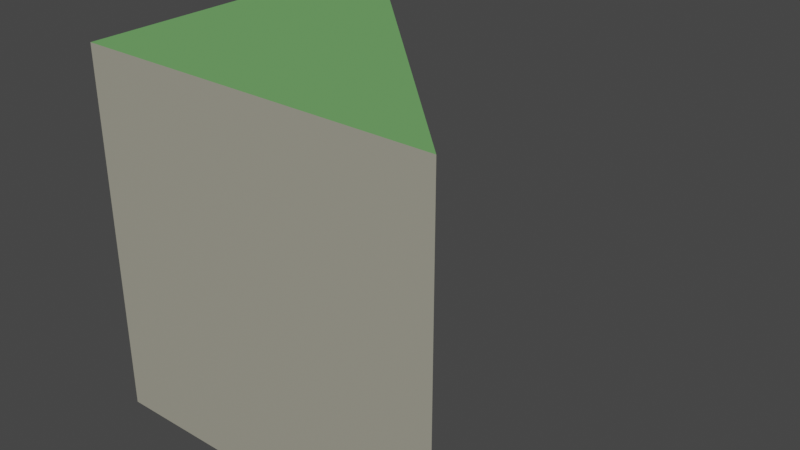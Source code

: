 # Source: Basic_Wedge.blend  (saved by Blender 2.93.20; exported with 4.5.12 LTS)
import bpy
from mathutils import Matrix  # noqa: F401  (used for matrix-valued properties, if any)

bpy.ops.wm.read_factory_settings(use_empty=True)
scene = bpy.context.scene
scene.name = 'Scene'

# ---- collections
col_collection = bpy.data.collections.new('Collection'); scene.collection.children.link(col_collection)

# ---- materials (node trees are filled in below, after node groups)
mat_material = bpy.data.materials.new('Material')
mat_material.alpha_threshold = 0.0
mat_material.use_transparent_shadow = False
mat_material.line_color = (0.0, 0.0, 0.0, 1.0)
mat_grass = bpy.data.materials.new('Grass')
mat_grass.use_transparent_shadow = False
mat_stone = bpy.data.materials.new('Stone')
mat_stone.use_transparent_shadow = False

# ---- material node trees
mat_material.use_nodes = True; mat_material.node_tree.nodes.clear()
_N = mat_material.node_tree.nodes; _L = mat_material.node_tree.links
n0 = _N.new('ShaderNodeOutputMaterial'); n0.name = 'Material Output'; n0.location = (300, 300)
n1 = _N.new('ShaderNodeBsdfPrincipled'); n1.name = 'Principled BSDF'; n1.location = (10, 300)
n1.distribution = 'GGX'
n1.subsurface_method = 'BURLEY'
n1.inputs[2].default_value = 0.4
n1.inputs[3].default_value = 1.45
n1.inputs[27].default_value = (0.0, 0.0, 0.0, 1.0)
n1.inputs[28].default_value = 1.0
_L.new(n1.outputs[0], n0.inputs[0])
n0.is_active_output = True
mat_grass.use_nodes = True; mat_grass.node_tree.nodes.clear()
_N = mat_grass.node_tree.nodes; _L = mat_grass.node_tree.links
n0 = _N.new('ShaderNodeBsdfPrincipled'); n0.name = 'Principled BSDF'; n0.location = (10, 300)
n0.distribution = 'GGX'
n0.subsurface_method = 'BURLEY'
n0.inputs[0].default_value = (0.1649, 0.3961, 0.1339, 1.0)
n0.inputs[2].default_value = 1.0
n0.inputs[3].default_value = 1.45
n0.inputs[13].default_value = 0.0
n0.inputs[27].default_value = (0.0, 0.0, 0.0, 1.0)
n0.inputs[28].default_value = 1.0
n1 = _N.new('ShaderNodeOutputMaterial'); n1.name = 'Material Output'; n1.location = (300, 300)
_L.new(n0.outputs[0], n1.inputs[0])
n1.is_active_output = True
mat_stone.use_nodes = True; mat_stone.node_tree.nodes.clear()
_N = mat_stone.node_tree.nodes; _L = mat_stone.node_tree.links
n0 = _N.new('ShaderNodeBsdfPrincipled'); n0.name = 'Principled BSDF'; n0.location = (10, 300)
n0.distribution = 'GGX'
n0.subsurface_method = 'BURLEY'
n0.inputs[0].default_value = (0.3616, 0.3499, 0.2816, 1.0)
n0.inputs[3].default_value = 1.45
n0.inputs[13].default_value = 0.2541
n0.inputs[27].default_value = (0.0, 0.0, 0.0, 1.0)
n0.inputs[28].default_value = 1.0
n1 = _N.new('ShaderNodeOutputMaterial'); n1.name = 'Material Output'; n1.location = (300, 300)
_L.new(n0.outputs[0], n1.inputs[0])
n1.is_active_output = True

# ---- world
world_world = bpy.data.worlds.new('World'); scene.world = world_world
world_world.use_nodes = True; world_world.node_tree.nodes.clear()
_N = world_world.node_tree.nodes; _L = world_world.node_tree.links
n0 = _N.new('ShaderNodeOutputWorld'); n0.name = 'World Output'; n0.location = (300, 300)
n1 = _N.new('ShaderNodeBackground'); n1.name = 'Background'; n1.location = (10, 300)
n1.inputs[0].default_value = (0.05088, 0.05088, 0.05088, 1.0)
_L.new(n1.outputs[0], n0.inputs[0])
n0.is_active_output = True
world_world.color = (0.05088, 0.05088, 0.05088)
world_world.use_sun_shadow = False
world_world.sun_shadow_jitter_overblur = 0.0

# ---- meshes
me_cube = bpy.data.meshes.new('Cube')
me_cube.from_pydata([(1.0, 0.0, 1.0), (1.0, 0.0, 0.0), (0.0, 1.0, 1.0), (0.0, 1.0, 0.0), (0.0, 0.0, 1.0), (0.0, 0.0, 0.0)], [], [(1, 0, 4, 5), (5, 4, 2, 3), (0, 2, 4), (1, 5, 3), (2, 0, 1, 3)])
me_cube.polygons.foreach_set('material_index', [2, 2, 1, 2, 2])
_uv = me_cube.uv_layers.new(name='UVMap')
_uv.uv.foreach_set('vector', [0.375, 0.75, 0.625, 0.75, 0.625, 1.0, 0.375, 1.0, 0.375, 0.0, 0.625, 0.0, 0.625, 0.25, 0.375, 0.25, 0.625, 0.75, 0.875, 0.5, 0.875, 0.75, 0.375, 0.75, 0.125, 0.75, 0.125, 0.5, 0.875, 0.5, 0.625, 0.75, 0.375, 0.75, 0.375, 0.25])
me_cube.materials.append(mat_material)
me_cube.materials.append(mat_grass)
me_cube.materials.append(mat_stone)
me_cube.use_remesh_preserve_volume = False
me_cube.use_remesh_preserve_attributes = False
me_cube.use_mirror_vertex_groups = False
me_cube.update()

# ---- objects
ob_basic_wedge = bpy.data.objects.new('Basic Wedge', me_cube)

# ---- transforms, parenting, visibility, modifiers, constraints
ob_basic_wedge.location = (0.0, 0.0, 0.0)
ob_basic_wedge.lock_rotations_4d = False
ob_basic_wedge.empty_display_type = 'ARROWS'
ob_basic_wedge.lineart.crease_threshold = 0.0

# ---- collection membership
col_collection.objects.link(ob_basic_wedge)

# ---- scene / render settings (as saved in the file)
scene.frame_start = 1; scene.frame_end = 250; scene.frame_set(1)
scene.render.engine = 'BLENDER_EEVEE_NEXT'
scene.cycles.use_denoising = False
scene.cycles.samples = 128
scene.cycles.sampling_pattern = 'TABULATED_SOBOL'
scene.cycles.use_adaptive_sampling = False
scene.cycles.use_light_tree = False
scene.view_settings.view_transform = 'Filmic'
bpy.context.view_layer.update()

# ---- added for rendering (the .blend has no active camera and no usable light): camera, sun
cam_auto = bpy.data.cameras.new('AutoCamera')
cam_auto.lens = 50.0
cam_auto.sensor_width = 36.0
cam_auto.clip_end = 1000.0
ob_auto_camera = bpy.data.objects.new('AutoCamera', cam_auto)
scene.collection.objects.link(ob_auto_camera)
ob_auto_camera.location = (2.10254, -1.42304, 1.78203)
ob_auto_camera.rotation_euler = (1.09748, -7.21219e-08, 0.694738)
scene.camera = ob_auto_camera
light_auto_sun = bpy.data.lights.new('AutoSun', 'SUN')
light_auto_sun.energy = 3.0
light_auto_sun.angle = 0.0523599
ob_auto_sun = bpy.data.objects.new('AutoSun', light_auto_sun)
scene.collection.objects.link(ob_auto_sun)
ob_auto_sun.rotation_euler = (0.872665, 0.174533, 0.523599)
bpy.context.view_layer.update()
